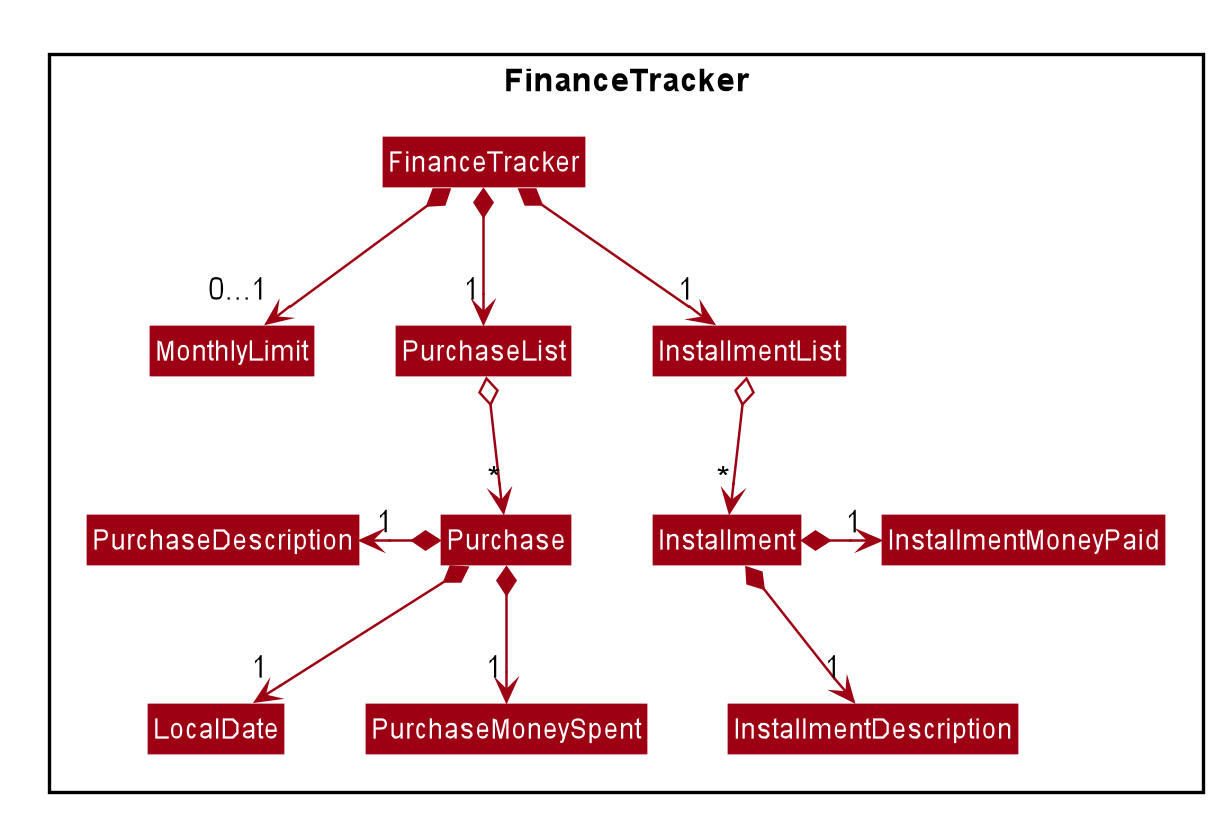

The diagram above was rendered by PlantUML. Its source (embedded in the PNG):
@startuml








skinparam BackgroundColor #FFFFFFF

skinparam Shadowing false

skinparam Class {
    FontColor #FFFFFF
    BorderThickness 1
    BorderColor #FFFFFF
    StereotypeFontColor #FFFFFF
    FontName Arial
    ClassAttributeFontColor #FFFFFFF
}

skinparam Actor {
    BorderColor #000000
    Color #000000
    FontName Arial
}

skinparam Sequence {
    MessageAlign center
    BoxFontSize 15
    BoxPadding 0
    BoxFontColor #FFFFFF
    FontName Arial
}

skinparam Participant {
    FontColor #FFFFFFF
    Padding 20
}

skinparam MinClassWidth 50
skinparam ParticipantPadding 10
skinparam Shadowing false
skinparam DefaultTextAlignment center
skinparam packageStyle Rectangle

hide circle
hide footer
hide members
skinparam arrowThickness 1.1
skinparam arrowColor #9D0012
skinparam classBackgroundColor #9D0012

Package FinanceTracker <<Rectangle>> {
    Class FinanceTracker
    Class MonthlyLimit
    Class PurchaseList
    Class InstallmentList
    Class Purchase
    Class PurchaseDescription
    Class PurchaseMoneySpent
    Class LocalDate
    Class Installment
    Class InstallmentDescription
    Class InstallmentMoneyPaid
    Class MonthlyLimit
}

FinanceTracker *--> "1" PurchaseList
FinanceTracker *--> "1" InstallmentList
FinanceTracker *--> "0...1" MonthlyLimit

PurchaseList o--> "*" Purchase
Purchase *-left-> "1" PurchaseDescription
Purchase *--> "1" PurchaseMoneySpent
Purchase *--> "1" LocalDate

InstallmentList o--> "*" Installment
Installment *--> "1" InstallmentDescription
Installment *-right-> "1" InstallmentMoneyPaid

@enduml